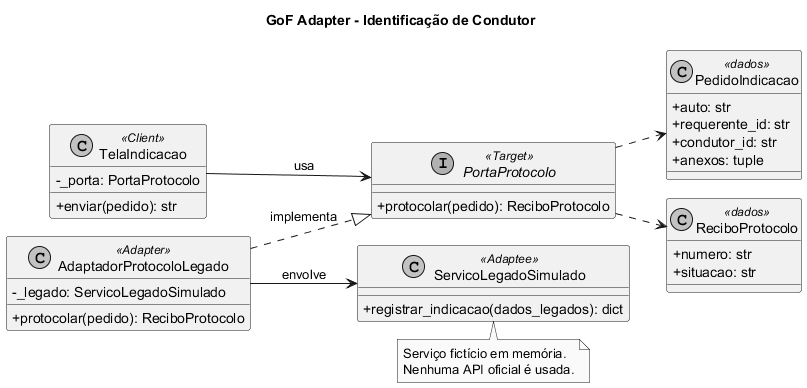

The diagram above was rendered by PlantUML. Its source (embedded in the PNG):
@startuml
!pragma layout smetana
title GoF Adapter - Identificação de Condutor
skinparam monochrome true
skinparam classAttributeIconSize 0
left to right direction

class TelaIndicacao <<Client>> {
  - _porta: PortaProtocolo
  + enviar(pedido): str
}
interface PortaProtocolo <<Target>> {
  + protocolar(pedido): ReciboProtocolo
}
class AdaptadorProtocoloLegado <<Adapter>> {
  - _legado: ServicoLegadoSimulado
  + protocolar(pedido): ReciboProtocolo
}
class ServicoLegadoSimulado <<Adaptee>> {
  + registrar_indicacao(dados_legados): dict
}
class PedidoIndicacao <<dados>> {
  + auto: str
  + requerente_id: str
  + condutor_id: str
  + anexos: tuple
}
class ReciboProtocolo <<dados>> {
  + numero: str
  + situacao: str
}

TelaIndicacao --> PortaProtocolo : usa
AdaptadorProtocoloLegado ..|> PortaProtocolo : implementa
AdaptadorProtocoloLegado --> ServicoLegadoSimulado : envolve
PortaProtocolo ..> PedidoIndicacao
PortaProtocolo ..> ReciboProtocolo
note bottom of ServicoLegadoSimulado
  Serviço fictício em memória.
  Nenhuma API oficial é usada.
end note
@enduml